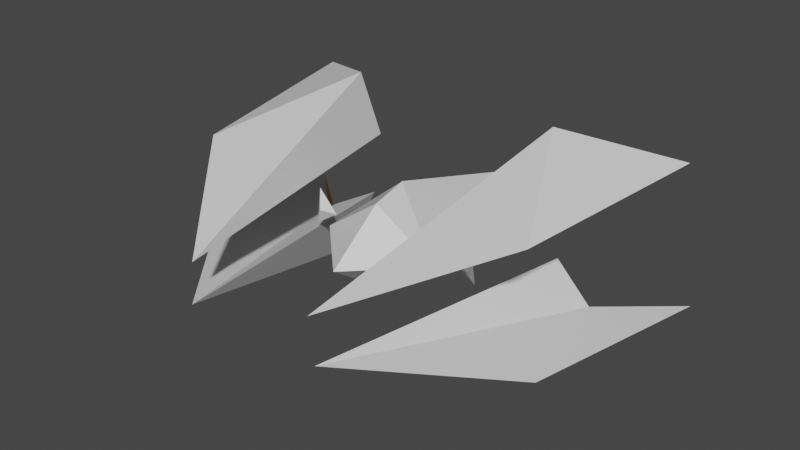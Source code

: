 # Source: player_ship_02.blend  (saved by Blender 2.91.10; exported with 4.5.12 LTS)
import bpy
from mathutils import Matrix  # noqa: F401  (used for matrix-valued properties, if any)

bpy.ops.wm.read_factory_settings(use_empty=True)
scene = bpy.context.scene
scene.name = 'Scene'

# ---- collections
col_collection = bpy.data.collections.new('Collection'); scene.collection.children.link(col_collection)

# ---- materials (node trees are filled in below, after node groups)
mat_material_001 = bpy.data.materials.new('Material.001')
mat_material_001.use_transparent_shadow = False
mat_material_001.roughness = 0.473
mat_thruster_002 = bpy.data.materials.new('Thruster.002')
mat_thruster_002.use_transparent_shadow = False
mat_thruster_002.diffuse_color = (0.7991, 0.314, 0.005605, 1.0)

# ---- material node trees
mat_material_001.use_nodes = True; mat_material_001.node_tree.nodes.clear()
_N = mat_material_001.node_tree.nodes; _L = mat_material_001.node_tree.links
n0 = _N.new('ShaderNodeBsdfPrincipled'); n0.name = 'Principled BSDF'; n0.location = (10, 300)
n0.distribution = 'GGX'
n0.subsurface_method = 'BURLEY'
n0.inputs[2].default_value = 0.473
n0.inputs[3].default_value = 1.45
n0.inputs[27].default_value = (0.0, 0.0, 0.0, 1.0)
n0.inputs[28].default_value = 1.0
n1 = _N.new('ShaderNodeOutputMaterial'); n1.name = 'Material Output'; n1.location = (300, 300)
_L.new(n0.outputs[0], n1.inputs[0])
n1.is_active_output = True
mat_thruster_002.use_nodes = True; mat_thruster_002.node_tree.nodes.clear()
_N = mat_thruster_002.node_tree.nodes; _L = mat_thruster_002.node_tree.links
n0 = _N.new('ShaderNodeBsdfPrincipled'); n0.name = 'Principled BSDF'; n0.location = (10, 300)
n0.distribution = 'GGX'
n0.subsurface_method = 'BURLEY'
n0.inputs[0].default_value = (0.7991, 0.314, 0.005605, 1.0)
n0.inputs[3].default_value = 1.45
n0.inputs[27].default_value = (0.0, 0.0, 0.0, 1.0)
n0.inputs[28].default_value = 1.0
n1 = _N.new('ShaderNodeOutputMaterial'); n1.name = 'Material Output'; n1.location = (300, 300)
_L.new(n0.outputs[0], n1.inputs[0])
n1.is_active_output = True

# ---- world
world_world = bpy.data.worlds.new('World'); scene.world = world_world
world_world.use_nodes = True; world_world.node_tree.nodes.clear()
_N = world_world.node_tree.nodes; _L = world_world.node_tree.links
n0 = _N.new('ShaderNodeOutputWorld'); n0.name = 'World Output'; n0.location = (300, 300)
n1 = _N.new('ShaderNodeBackground'); n1.name = 'Background'; n1.location = (10, 300)
n1.inputs[0].default_value = (0.05088, 0.05088, 0.05088, 1.0)
_L.new(n1.outputs[0], n0.inputs[0])
n0.is_active_output = True
world_world.color = (0.05088, 0.05088, 0.05088)
world_world.use_sun_shadow = False
world_world.sun_shadow_jitter_overblur = 0.0

# ---- meshes
me_cube_003 = bpy.data.meshes.new('Cube.003')
me_cube_003.from_pydata([(1.433, -0.9651, -1.059), (0.7464, -0.1543, 1.679), (2.013, -0.4639, 0.3505), (2.38, -0.5535, -1.745), (1.679, -0.5127, -1.059), (1.174, -0.2589, -1.273), (1.155, 1.174, -1.059), (0.6878, 0.2949, 1.679), (1.855, 0.7476, 0.3505), (2.193, 0.8786, -1.745), (1.513, 0.7566, -1.059), (1.082, 0.4478, -1.273), (-1.433, -0.9651, -1.059), (-0.7464, -0.1543, 1.679), (-2.013, -0.4639, 0.3505), (-2.38, -0.5535, -1.745), (-1.679, -0.5127, -1.059), (-1.174, -0.2589, -1.273), (-1.155, 1.174, -1.059), (-0.6878, 0.2949, 1.679), (-1.855, 0.7476, 0.3505), (-2.193, 0.8786, -1.745), (-1.513, 0.7566, -1.059), (-1.082, 0.4478, -1.273), (0.0, 0.4612, 0.04893), (0.0, 0.0, 0.6476), (0.6476, 0.0, 0.0), (0.0, -0.4429, 0.0), (0.0, 0.0, -2.265), (-0.6476, 0.0, 0.0), (0.0, 0.5542, -0.3249), (0.9283, 0.2623, -0.1737), (0.7168, 0.03376, -0.1737), (0.9809, -0.1411, -0.1737), (-0.9283, 0.2623, -0.1737), (-0.7168, 0.03376, -0.1737), (-0.9809, -0.1411, -0.1737), (0.8825, 0.05197, -0.1132), (-0.8825, 0.05197, -0.1132)], [], [(0, 2, 1), (2, 0, 3), (4, 0, 5), (0, 4, 3), (0, 1, 5), (1, 2, 3, 4), (5, 1, 4), (6, 7, 8), (8, 9, 6), (10, 11, 6), (6, 9, 10), (6, 11, 7), (7, 10, 9, 8), (11, 10, 7), (12, 13, 14), (14, 15, 12), (16, 17, 12), (12, 15, 16), (12, 17, 13), (13, 16, 15, 14), (17, 16, 13), (18, 20, 19), (20, 18, 21), (22, 18, 23), (18, 22, 21), (18, 19, 23), (19, 20, 21, 22), (23, 19, 22), (24, 25, 26), (27, 28, 26), (28, 27, 29), (26, 25, 27), (30, 28, 29), (25, 24, 29), (25, 29, 27), (26, 30, 24), (28, 30, 26), (24, 30, 29), (35, 34, 38), (34, 35, 36), (32, 33, 37), (33, 31, 37), (31, 32, 37), (34, 36, 38), (36, 35, 38), (31, 33, 32)])
me_cube_003.polygons.foreach_set('material_index', [0, 0, 1, 1, 0, 0, 0, 0, 0, 1, 1, 0, 0, 0, 0, 0, 1, 1, 0, 0, 0, 0, 0, 1, 1, 0, 0, 0, 0, 0, 0, 0, 0, 0, 0, 0, 0, 0, 0, 0, 0, 0, 0, 0, 0, 0])
_k = set([(0, 1), (0, 2), (0, 3), (0, 4), (0, 5), (1, 2), (1, 4), (1, 5), (2, 3), (3, 4), (4, 5), (6, 7), (6, 8), (6, 9), (6, 10), (6, 11), (7, 8), (7, 10), (7, 11), (8, 9), (9, 10), (10, 11), (12, 13), (12, 14), (12, 15), (12, 16), (12, 17), (13, 14), (13, 16), (13, 17), (14, 15), (15, 16), (16, 17), (18, 19), (18, 20), (18, 21), (18, 22), (18, 23), (19, 20), (19, 22), (19, 23), (20, 21), (21, 22), (22, 23), (24, 25), (24, 26), (24, 29), (24, 30), (25, 26), (25, 27), (25, 29), (26, 27), (26, 28), (26, 30), (27, 28), (27, 29), (28, 29), (28, 30), (29, 30), (31, 32), (31, 33), (32, 33), (34, 35), (34, 36), (35, 36)])
me_cube_003.attributes.new('sharp_edge', 'BOOLEAN', 'EDGE').data.foreach_set('value', [ (min(e.vertices), max(e.vertices)) in _k for e in me_cube_003.edges])
_uv = me_cube_003.uv_layers.new(name='UVMap')
_uv.uv.foreach_set('vector', [0.0, 0.0, 0.0, 0.0, 0.0, 0.0, 0.0, 0.0, 0.0, 0.0, 0.0, 0.0, 0.0, 0.0, 0.0, 0.0, 0.0, 0.0, 0.0, 0.0, 0.0, 0.0, 0.0, 0.0, 0.0, 0.0, 0.0, 0.0, 0.0, 0.0, 0.0, 0.0, 0.0, 0.0, 0.0, 0.0, 0.0, 0.0, 0.0, 0.0, 0.0, 0.0, 0.0, 0.0, 0.0, 0.0, 0.0, 0.0, 0.0, 0.0, 0.0, 0.0, 0.0, 0.0, 0.0, 0.0, 0.0, 0.0, 0.0, 0.0, 0.0, 0.0, 0.0, 0.0, 0.0, 0.0, 0.0, 0.0, 0.0, 0.0, 0.0, 0.0, 0.0, 0.0, 0.0, 0.0, 0.0, 0.0, 0.0, 0.0, 0.0, 0.0, 0.0, 0.0, 0.0, 0.0, 0.0, 0.0, 0.0, 0.0, 0.0, 0.0, 0.0, 0.0, 0.0, 0.0, 0.0, 0.0, 0.0, 0.0, 0.0, 0.0, 0.0, 0.0, 0.0, 0.0, 0.0, 0.0, 0.0, 0.0, 0.0, 0.0, 0.0, 0.0, 0.0, 0.0, 0.0, 0.0, 0.0, 0.0, 0.0, 0.0, 0.0, 0.0, 0.0, 0.0, 0.0, 0.0, 0.0, 0.0, 0.0, 0.0, 0.0, 0.0, 0.0, 0.0, 0.0, 0.0, 0.0, 0.0, 0.0, 0.0, 0.0, 0.0, 0.0, 0.0, 0.0, 0.0, 0.0, 0.0, 0.0, 0.0, 0.0, 0.0, 0.0, 0.0, 0.0, 0.0, 0.0, 0.0, 0.0, 0.0, 0.0, 0.0, 0.0, 0.0, 0.0, 0.0, 0.0, 0.0, 0.0, 0.0, 0.0, 0.0, 0.0, 0.0, 0.0, 0.0, 0.0, 0.0, 0.0, 0.0, 0.0, 0.0, 0.0, 0.0, 0.0, 0.0, 0.0, 0.0, 0.0, 0.0, 0.0, 0.0, 0.0, 0.0, 0.0, 0.0, 0.0, 0.0, 0.0, 0.0, 0.0, 0.0, 0.0, 0.0, 0.0, 0.0, 0.0, 0.0, 0.0, 0.0, 0.0, 0.0, 0.0, 0.0, 0.0, 0.0, 0.0, 0.0, 0.0, 0.0, 0.0, 0.0, 0.0, 0.0, 0.0, 0.0, 0.0, 0.0, 0.0, 0.0, 0.0, 0.0, 0.0, 0.0, 0.0, 0.0, 0.0, 0.0, 0.0, 0.0, 0.0, 0.0, 0.0, 0.0, 0.0, 0.0, 0.0, 0.0, 0.0, 0.0, 0.0, 0.0, 0.0, 0.0, 0.0, 0.0, 0.0, 0.0, 0.0, 0.0, 0.0, 0.0, 0.0, 0.0, 0.0, 0.0, 0.0, 0.0, 0.0, 0.0, 0.0, 0.0, 0.0, 0.0, 0.0, 0.0, 0.0, 0.0, 0.0, 0.0, 0.0, 0.0])
_ca = me_cube_003.color_attributes.new('Col', 'BYTE_COLOR', 'CORNER')
_ca.data.foreach_set('color', [1.0, 1.0, 1.0, 1.0, 1.0, 1.0, 1.0, 1.0, 1.0, 1.0, 1.0, 1.0, 1.0, 1.0, 1.0, 1.0, 1.0, 1.0, 1.0, 1.0, 1.0, 1.0, 1.0, 1.0, 1.0, 1.0, 1.0, 1.0, 1.0, 1.0, 1.0, 1.0, 1.0, 1.0, 1.0, 1.0, 1.0, 1.0, 1.0, 1.0, 1.0, 1.0, 1.0, 1.0, 1.0, 1.0, 1.0, 1.0, 1.0, 1.0, 1.0, 1.0, 1.0, 1.0, 1.0, 1.0, 1.0, 1.0, 1.0, 1.0, 1.0, 1.0, 1.0, 1.0, 1.0, 1.0, 1.0, 1.0, 1.0, 1.0, 1.0, 1.0, 1.0, 1.0, 1.0, 1.0, 1.0, 1.0, 1.0, 1.0, 1.0, 1.0, 1.0, 1.0, 1.0, 1.0, 1.0, 1.0, 1.0, 1.0, 1.0, 1.0, 1.0, 1.0, 1.0, 1.0, 1.0, 1.0, 1.0, 1.0, 1.0, 1.0, 1.0, 1.0, 1.0, 1.0, 1.0, 1.0, 1.0, 1.0, 1.0, 1.0, 1.0, 1.0, 1.0, 1.0, 1.0, 1.0, 1.0, 1.0, 1.0, 1.0, 1.0, 1.0, 1.0, 1.0, 1.0, 1.0, 1.0, 1.0, 1.0, 1.0, 1.0, 1.0, 1.0, 1.0, 1.0, 1.0, 1.0, 1.0, 1.0, 1.0, 1.0, 1.0, 1.0, 1.0, 1.0, 1.0, 1.0, 1.0, 1.0, 1.0, 1.0, 1.0, 1.0, 1.0, 1.0, 1.0, 1.0, 1.0, 1.0, 1.0, 1.0, 1.0, 1.0, 1.0, 1.0, 1.0, 1.0, 1.0, 1.0, 1.0, 1.0, 1.0, 1.0, 1.0, 1.0, 1.0, 1.0, 1.0, 1.0, 1.0, 1.0, 1.0, 1.0, 1.0, 1.0, 1.0, 1.0, 1.0, 1.0, 1.0, 1.0, 1.0, 1.0, 1.0, 1.0, 1.0, 1.0, 1.0, 1.0, 1.0, 1.0, 1.0, 1.0, 1.0, 1.0, 1.0, 1.0, 1.0, 1.0, 1.0, 1.0, 1.0, 1.0, 1.0, 1.0, 1.0, 1.0, 1.0, 1.0, 1.0, 1.0, 1.0, 1.0, 1.0, 1.0, 1.0, 1.0, 1.0, 1.0, 1.0, 1.0, 1.0, 1.0, 1.0, 1.0, 1.0, 1.0, 1.0, 1.0, 1.0, 1.0, 1.0, 1.0, 1.0, 1.0, 1.0, 1.0, 1.0, 1.0, 1.0, 1.0, 1.0, 1.0, 1.0, 1.0, 1.0, 1.0, 1.0, 1.0, 1.0, 1.0, 1.0, 1.0, 1.0, 1.0, 1.0, 1.0, 1.0, 1.0, 1.0, 1.0, 1.0, 1.0, 1.0, 1.0, 1.0, 1.0, 1.0, 1.0, 1.0, 1.0, 1.0, 1.0, 1.0, 1.0, 1.0, 1.0, 1.0, 1.0, 1.0, 1.0, 1.0, 1.0, 1.0, 1.0, 1.0, 1.0, 1.0, 1.0, 1.0, 1.0, 1.0, 1.0, 1.0, 1.0, 1.0, 1.0, 1.0, 1.0, 1.0, 1.0, 1.0, 1.0, 1.0, 1.0, 1.0, 1.0, 1.0, 1.0, 1.0, 1.0, 1.0, 1.0, 1.0, 1.0, 1.0, 1.0, 1.0, 1.0, 1.0, 1.0, 1.0, 1.0, 1.0, 1.0, 1.0, 1.0, 1.0, 1.0, 1.0, 1.0, 1.0, 1.0, 1.0, 1.0, 1.0, 1.0, 1.0, 1.0, 1.0, 1.0, 1.0, 1.0, 1.0, 1.0, 1.0, 1.0, 1.0, 1.0, 1.0, 1.0, 1.0, 1.0, 1.0, 1.0, 1.0, 1.0, 1.0, 1.0, 1.0, 1.0, 1.0, 1.0, 1.0, 1.0, 1.0, 1.0, 1.0, 1.0, 1.0, 1.0, 1.0, 1.0, 1.0, 1.0, 1.0, 1.0, 1.0, 1.0, 1.0, 1.0, 1.0, 1.0, 1.0, 1.0, 1.0, 1.0, 1.0, 1.0, 1.0, 1.0, 1.0, 1.0, 1.0, 1.0, 1.0, 1.0, 1.0, 1.0, 1.0, 1.0, 1.0, 1.0, 1.0, 1.0, 1.0, 1.0, 1.0, 1.0, 1.0, 1.0, 1.0, 1.0, 1.0, 1.0, 1.0, 1.0, 1.0, 1.0, 1.0, 1.0, 1.0, 1.0, 1.0, 1.0, 1.0, 1.0, 1.0, 1.0, 1.0, 1.0, 1.0, 1.0, 1.0, 1.0, 1.0, 1.0, 1.0, 1.0, 1.0, 1.0, 1.0, 1.0, 1.0, 1.0, 1.0, 1.0, 1.0, 1.0, 1.0, 1.0, 1.0, 1.0, 1.0, 1.0, 1.0, 1.0, 1.0, 1.0, 1.0, 1.0, 1.0, 1.0, 1.0, 1.0, 1.0, 1.0, 1.0, 1.0, 1.0, 1.0, 1.0, 1.0, 1.0, 1.0, 1.0, 1.0, 1.0, 1.0, 1.0, 1.0, 1.0, 1.0, 1.0, 1.0, 1.0, 1.0, 1.0, 1.0, 1.0, 1.0, 1.0, 1.0, 1.0, 1.0, 1.0, 1.0, 1.0, 1.0, 1.0, 1.0, 1.0, 1.0, 1.0, 1.0, 1.0, 1.0, 1.0, 1.0, 1.0, 1.0, 1.0, 1.0, 1.0, 1.0, 1.0, 1.0, 1.0, 1.0, 1.0, 1.0, 1.0, 1.0, 1.0, 1.0, 1.0, 1.0, 1.0, 1.0, 1.0, 1.0, 1.0, 1.0, 1.0, 1.0, 1.0, 1.0, 1.0, 1.0, 1.0, 1.0, 1.0, 1.0, 1.0, 1.0, 1.0, 1.0, 1.0, 1.0, 1.0, 1.0, 1.0, 1.0, 1.0, 1.0, 1.0])
me_cube_003.materials.append(mat_material_001)
me_cube_003.materials.append(mat_thruster_002)
me_cube_003.use_remesh_fix_poles = True
me_cube_003.use_remesh_preserve_attributes = False
me_cube_003.use_mirror_vertex_groups = False
me_cube_003.update()
me_cube_003.normals_split_custom_set([tuple(v) for v in zip(*[iter([0.08523, -0.9493, 0.3026, 0.08523, -0.9493, 0.3026, 0.08523, -0.9493, 0.3026, 0.4676, -0.8759, 0.1192, 0.4676, -0.8759, 0.1192, 0.4676, -0.8759, 0.1192, 0.3116, -0.1688, -0.9351, 0.3116, -0.1688, -0.9351, 0.3116, -0.1688, -0.9351, -0.645, 0.3495, -0.6796, -0.645, 0.3495, -0.6796, -0.645, 0.3495, -0.6796, -0.9196, -0.374, -0.1201, -0.9196, -0.374, -0.1201, -0.9196, -0.374, -0.1201, 0.1139, 0.9916, -0.06132, 0.1139, 0.9916, -0.06132, 0.1139, 0.9916, -0.06132, 0.1139, 0.9916, -0.06132, 0.4385, 0.8982, 0.03173, 0.4385, 0.8982, 0.03173, 0.4385, 0.8982, 0.03173, -0.02668, 0.9531, 0.3014, -0.02668, 0.9531, 0.3014, -0.02668, 0.9531, 0.3014, 0.3401, 0.9336, 0.1131, 0.3401, 0.9336, 0.1131, 0.3401, 0.9336, 0.1131, 0.2846, 0.2447, -0.9269, 0.2846, 0.2447, -0.9269, 0.2846, 0.2447, -0.9269, -0.573, -0.4925, -0.655, -0.573, -0.4925, -0.655, -0.573, -0.4925, -0.655, -0.983, 0.1352, -0.1243, -0.983, 0.1352, -0.1243, -0.983, 0.1352, -0.1243, 0.2334, -0.9704, -0.06282, 0.2334, -0.9704, -0.06282, 0.2334, -0.9704, -0.06282, 0.2334, -0.9704, -0.06282, 0.5708, -0.8204, 0.03376, 0.5708, -0.8204, 0.03376, 0.5708, -0.8204, 0.03376, -0.08523, -0.9493, 0.3026, -0.08523, -0.9493, 0.3026, -0.08523, -0.9493, 0.3026, -0.4676, -0.8759, 0.1192, -0.4676, -0.8759, 0.1192, -0.4676, -0.8759, 0.1192, -0.3116, -0.1688, -0.9351, -0.3116, -0.1688, -0.9351, -0.3116, -0.1688, -0.9351, 0.645, 0.3495, -0.6796, 0.645, 0.3495, -0.6796, 0.645, 0.3495, -0.6796, 0.9196, -0.374, -0.1201, 0.9196, -0.374, -0.1201, 0.9196, -0.374, -0.1201, -0.1139, 0.9916, -0.06132, -0.1139, 0.9916, -0.06132, -0.1139, 0.9916, -0.06132, -0.1139, 0.9916, -0.06132, -0.4385, 0.8982, 0.03173, -0.4385, 0.8982, 0.03173, -0.4385, 0.8982, 0.03173, 0.02668, 0.9531, 0.3014, 0.02668, 0.9531, 0.3014, 0.02668, 0.9531, 0.3014, -0.3401, 0.9336, 0.1131, -0.3401, 0.9336, 0.1131, -0.3401, 0.9336, 0.1131, -0.2846, 0.2447, -0.9269, -0.2846, 0.2447, -0.9269, -0.2846, 0.2447, -0.9269, 0.573, -0.4925, -0.655, 0.573, -0.4925, -0.655, 0.573, -0.4925, -0.655, 0.983, 0.1352, -0.1243, 0.983, 0.1352, -0.1243, 0.983, 0.1352, -0.1243, -0.2334, -0.9704, -0.06282, -0.2334, -0.9704, -0.06282, -0.2334, -0.9704, -0.06282, -0.2334, -0.9704, -0.06282, -0.5708, -0.8204, 0.03376, -0.5708, -0.8204, 0.03376, -0.5708, -0.8204, 0.03376, 0.521, 0.6762, 0.521, 0.521, 0.6762, 0.521, 0.521, 0.6762, 0.521, 0.5573, -0.8149, -0.1593, 0.5573, -0.8149, -0.1593, 0.5573, -0.8149, -0.1593, -0.5573, -0.8149, -0.1593, -0.5573, -0.8149, -0.1593, -0.5573, -0.8149, -0.1593, 0.4916, -0.7188, 0.4916, 0.4916, -0.7188, 0.4916, 0.4916, -0.7188, 0.4916, -0.6928, 0.6934, -0.1981, -0.6928, 0.6934, -0.1981, -0.6928, 0.6934, -0.1981, -0.521, 0.6762, 0.521, -0.521, 0.6762, 0.521, -0.521, 0.6762, 0.521, -0.4916, -0.7188, 0.4916, -0.4916, -0.7188, 0.4916, -0.4916, -0.7188, 0.4916, 0.6455, 0.7636, 0.01583, 0.6455, 0.7636, 0.01583, 0.6455, 0.7636, 0.01584, 0.6928, 0.6934, -0.1981, 0.6928, 0.6934, -0.1981, 0.6928, 0.6934, -0.1981, -0.6455, 0.7636, 0.01583, -0.6455, 0.7636, 0.01583, -0.6455, 0.7636, 0.01583, 0.3556, 0.329, 0.8748, 0.3556, 0.329, 0.8748, 0.3556, 0.329, 0.8748, 1.148e-07, -4.043e-08, -1.0, 1.148e-07, -4.043e-08, -1.0, 1.148e-07, -4.043e-08, -1.0, -0.2724, -0.4114, 0.8698, -0.2724, -0.4114, 0.8698, -0.2724, -0.4114, 0.8698, 0.6349, 0.08274, 0.7682, 0.6349, 0.08274, 0.7682, 0.6349, 0.08274, 0.7682, -0.3556, 0.329, 0.8748, -0.3556, 0.329, 0.8748, -0.3556, 0.329, 0.8748, -0.6349, 0.08274, 0.7682, -0.6349, 0.08274, 0.7682, -0.6349, 0.08274, 0.7682, 0.2724, -0.4114, 0.8698, 0.2724, -0.4114, 0.8698, 0.2724, -0.4114, 0.8698, -1.148e-07, -4.043e-08, -1.0, -1.148e-07, -4.043e-08, -1.0, -1.148e-07, -4.043e-08, -1.0])] * 3)])

# ---- objects
ob_cube_003 = bpy.data.objects.new('Cube.003', me_cube_003)

# ---- transforms, parenting, visibility, modifiers, constraints
ob_cube_003.location = (0.0, 0.0, 0.0)
ob_cube_003.rotation_euler = (1.571, -0.0, 0.0)
ob_cube_003.lineart.crease_threshold = 0.0

# ---- collection membership
col_collection.objects.link(ob_cube_003)

# ---- scene / render settings (as saved in the file)
scene.frame_start = 1; scene.frame_end = 250; scene.frame_set(2)
scene.render.engine = 'BLENDER_EEVEE_NEXT'
scene.cycles.use_denoising = False
scene.cycles.samples = 128
scene.cycles.sampling_pattern = 'TABULATED_SOBOL'
scene.cycles.use_adaptive_sampling = False
scene.cycles.use_light_tree = False
scene.view_settings.view_transform = 'Filmic'
bpy.context.view_layer.update()

# ---- added for rendering (the .blend has no active camera and no usable light): camera, sun
cam_auto = bpy.data.cameras.new('AutoCamera')
cam_auto.lens = 50.0
cam_auto.sensor_width = 36.0
cam_auto.clip_end = 1000.0
ob_auto_camera = bpy.data.objects.new('AutoCamera', cam_auto)
scene.collection.objects.link(ob_auto_camera)
ob_auto_camera.location = (6.05151, -6.96873, 4.94544)
ob_auto_camera.rotation_euler = (1.09748, -7.21219e-08, 0.694738)
scene.camera = ob_auto_camera
light_auto_sun = bpy.data.lights.new('AutoSun', 'SUN')
light_auto_sun.energy = 3.0
light_auto_sun.angle = 0.0523599
ob_auto_sun = bpy.data.objects.new('AutoSun', light_auto_sun)
scene.collection.objects.link(ob_auto_sun)
ob_auto_sun.rotation_euler = (0.872665, 0.174533, 0.523599)
bpy.context.view_layer.update()
